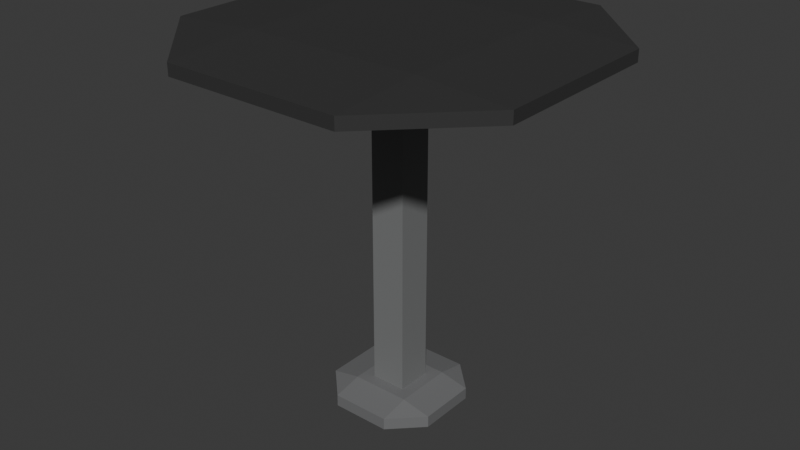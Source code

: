 # Source: Stol.blend  (saved by Blender 4.4.30; exported with 4.5.12 LTS)
import bpy
from mathutils import Matrix  # noqa: F401  (used for matrix-valued properties, if any)

bpy.ops.wm.read_factory_settings(use_empty=True)
scene = bpy.context.scene
scene.name = 'Scene'

# ---- materials (node trees are filled in below, after node groups)
mat_material = bpy.data.materials.new('Material')
mat_material.alpha_threshold = 0.0
mat_material.roughness = 0.5
mat_material.line_color = (0.0, 0.0, 0.0, 1.0)
mat_material_002 = bpy.data.materials.new('Material.002')
mat_material_001 = bpy.data.materials.new('Material.001')
mat_material_001.alpha_threshold = 0.0
mat_material_001.roughness = 0.5
mat_material_001.line_color = (0.0, 0.0, 0.0, 1.0)

# ---- material node trees
mat_material.use_nodes = True; mat_material.node_tree.nodes.clear()
_N = mat_material.node_tree.nodes; _L = mat_material.node_tree.links
n0 = _N.new('ShaderNodeOutputMaterial'); n0.name = 'Material Output'; n0.location = (300, 300)
n1 = _N.new('ShaderNodeBsdfPrincipled'); n1.name = 'Principled BSDF'; n1.location = (10, 300)
n1.inputs[0].default_value = (0.03957, 0.03957, 0.03957, 1.0)
n1.inputs[3].default_value = 1.45
_L.new(n1.outputs[0], n0.inputs[0])
n0.is_active_output = True
mat_material_002.use_nodes = True; mat_material_002.node_tree.nodes.clear()
_N = mat_material_002.node_tree.nodes; _L = mat_material_002.node_tree.links
n0 = _N.new('ShaderNodeBsdfPrincipled'); n0.name = 'Principled BSDF'; n0.location = (10, 300)
n0.inputs[0].default_value = (0.1927, 0.1969, 0.1973, 1.0)
n1 = _N.new('ShaderNodeOutputMaterial'); n1.name = 'Material Output'; n1.location = (300, 300)
_L.new(n0.outputs[0], n1.inputs[0])
n1.is_active_output = True
mat_material_001.use_nodes = True; mat_material_001.node_tree.nodes.clear()
_N = mat_material_001.node_tree.nodes; _L = mat_material_001.node_tree.links
n0 = _N.new('ShaderNodeOutputMaterial'); n0.name = 'Material Output'; n0.location = (300, 300)
n1 = _N.new('ShaderNodeBsdfPrincipled'); n1.name = 'Principled BSDF'; n1.location = (10, 300)
n1.inputs[0].default_value = (0.1669, 0.1688, 0.1718, 1.0)
n1.inputs[3].default_value = 1.45
_L.new(n1.outputs[0], n0.inputs[0])
n0.is_active_output = True

# ---- world
world_world = bpy.data.worlds.new('World'); scene.world = world_world
world_world.use_nodes = True; world_world.node_tree.nodes.clear()
_N = world_world.node_tree.nodes; _L = world_world.node_tree.links
n0 = _N.new('ShaderNodeOutputWorld'); n0.name = 'World Output'; n0.location = (300, 300)
n1 = _N.new('ShaderNodeBackground'); n1.name = 'Background'; n1.location = (10, 300)
n1.inputs[0].default_value = (0.05088, 0.05088, 0.05088, 1.0)
_L.new(n1.outputs[0], n0.inputs[0])
n0.is_active_output = True
world_world.color = (0.05088, 0.05088, 0.05088)
world_world.sun_shadow_jitter_overblur = 0.0

# ---- meshes
me_cube = bpy.data.meshes.new('Cube')
me_cube.from_pydata([(1.0, 1.0, 1.0), (1.0, 1.0, -1.0), (1.0, -1.0, 1.0), (1.0, -1.0, -1.0), (-1.0, 1.0, 1.0), (-1.0, 1.0, -1.0), (-1.0, -1.0, 1.0), (-1.0, -1.0, -1.0)], [], [(0, 4, 6, 2), (3, 2, 6, 7), (7, 6, 4, 5), (5, 1, 3, 7), (1, 0, 2, 3), (5, 4, 0, 1)])
_uv = me_cube.uv_layers.new(name='UVMap')
_uv.uv.foreach_set('vector', [0.625, 0.5, 0.875, 0.5, 0.875, 0.75, 0.625, 0.75, 0.375, 0.75, 0.625, 0.75, 0.625, 1.0, 0.375, 1.0, 0.375, 0.0, 0.625, 0.0, 0.625, 0.25, 0.375, 0.25, 0.125, 0.5, 0.375, 0.5, 0.375, 0.75, 0.125, 0.75, 0.375, 0.5, 0.625, 0.5, 0.625, 0.75, 0.375, 0.75, 0.375, 0.25, 0.625, 0.25, 0.625, 0.5, 0.375, 0.5])
me_cube.materials.append(mat_material)
me_cube.use_mirror_vertex_groups = False
me_cube.update()
me_cube_001 = bpy.data.meshes.new('Cube.001')
me_cube_001.from_pydata([(-1.0, -1.0, -1.0), (-1.0, -1.0, 1.0), (-1.0, 1.0, -1.0), (-1.0, 1.0, 1.0), (1.0, -1.0, -1.0), (1.0, -1.0, 1.0), (1.0, 1.0, -1.0), (1.0, 1.0, 1.0)], [], [(0, 1, 3, 2), (2, 3, 7, 6), (6, 7, 5, 4), (4, 5, 1, 0), (2, 6, 4, 0), (7, 3, 1, 5)])
_uv = me_cube_001.uv_layers.new(name='UVMap')
_uv.uv.foreach_set('vector', [0.375, 0.0, 0.625, 0.0, 0.625, 0.25, 0.375, 0.25, 0.375, 0.25, 0.625, 0.25, 0.625, 0.5, 0.375, 0.5, 0.375, 0.5, 0.625, 0.5, 0.625, 0.75, 0.375, 0.75, 0.375, 0.75, 0.625, 0.75, 0.625, 1.0, 0.375, 1.0, 0.125, 0.5, 0.375, 0.5, 0.375, 0.75, 0.125, 0.75, 0.625, 0.5, 0.875, 0.5, 0.875, 0.75, 0.625, 0.75])
me_cube_001.materials.append(mat_material_002)
me_cube_001.update()
me_cube_002 = bpy.data.meshes.new('Cube.002')
me_cube_002.from_pydata([(1.0, 1.0, 1.0), (1.0, 1.0, -1.0), (1.0, -1.0, 1.0), (1.0, -1.0, -1.0), (-1.0, 1.0, 1.0), (-1.0, 1.0, -1.0), (-1.0, -1.0, 1.0), (-1.0, -1.0, -1.0)], [], [(0, 4, 6, 2), (3, 2, 6, 7), (7, 6, 4, 5), (5, 1, 3, 7), (1, 0, 2, 3), (5, 4, 0, 1)])
_uv = me_cube_002.uv_layers.new(name='UVMap')
_uv.uv.foreach_set('vector', [0.625, 0.5, 0.875, 0.5, 0.875, 0.75, 0.625, 0.75, 0.375, 0.75, 0.625, 0.75, 0.625, 1.0, 0.375, 1.0, 0.375, 0.0, 0.625, 0.0, 0.625, 0.25, 0.375, 0.25, 0.125, 0.5, 0.375, 0.5, 0.375, 0.75, 0.125, 0.75, 0.375, 0.5, 0.625, 0.5, 0.625, 0.75, 0.375, 0.75, 0.375, 0.25, 0.625, 0.25, 0.625, 0.5, 0.375, 0.5])
me_cube_002.materials.append(mat_material_001)
me_cube_002.use_mirror_vertex_groups = False
me_cube_002.update()

# ---- objects
ob_cube = bpy.data.objects.new('Cube', me_cube)
ob_cube_001 = bpy.data.objects.new('Cube.001', me_cube_001)
ob_cube_002 = bpy.data.objects.new('Cube.002', me_cube_002)

# ---- transforms, parenting, visibility, modifiers, constraints
ob_cube.location = (0.0, 0.0, 3.0)
ob_cube.scale = (3.0, 3.0, 0.2)
ob_cube.lock_rotations_4d = False
ob_cube.empty_display_type = 'ARROWS'
ob_cube.lineart.crease_threshold = 0.0
_m = ob_cube.modifiers.new('Bevel', 'BEVEL')
_m.width = 0.5
_m.width_pct = 0.5
ob_cube_001.location = (0.0, 0.0, 0.0)
ob_cube_001.scale = (0.3, 0.3, 3.0)
ob_cube_002.location = (0.0, 0.0, -3.0)
ob_cube_002.scale = (1.0, 1.0, 0.2)
ob_cube_002.lock_rotations_4d = False
ob_cube_002.empty_display_type = 'ARROWS'
ob_cube_002.lineart.crease_threshold = 0.0
_m = ob_cube_002.modifiers.new('Bevel', 'BEVEL')
_m.width = 0.5
_m.width_pct = 0.5

# ---- collection membership
scene.collection.objects.link(ob_cube)
scene.collection.objects.link(ob_cube_001)
scene.collection.objects.link(ob_cube_002)

# ---- scene / render settings (as saved in the file)
scene.frame_start = 1; scene.frame_end = 250; scene.frame_set(1)
scene.render.engine = 'BLENDER_EEVEE_NEXT'
bpy.context.view_layer.update()

# ---- added for rendering (the .blend has no active camera and no usable light): camera, sun
cam_auto = bpy.data.cameras.new('AutoCamera')
cam_auto.lens = 50.0
cam_auto.sensor_width = 36.0
cam_auto.clip_end = 1000.0
ob_auto_camera = bpy.data.objects.new('AutoCamera', cam_auto)
scene.collection.objects.link(ob_auto_camera)
ob_auto_camera.location = (9.83353, -11.8002, 7.86683)
ob_auto_camera.rotation_euler = (1.09748, -7.21219e-08, 0.694738)
scene.camera = ob_auto_camera
light_auto_sun = bpy.data.lights.new('AutoSun', 'SUN')
light_auto_sun.energy = 3.0
light_auto_sun.angle = 0.0523599
ob_auto_sun = bpy.data.objects.new('AutoSun', light_auto_sun)
scene.collection.objects.link(ob_auto_sun)
ob_auto_sun.rotation_euler = (0.872665, 0.174533, 0.523599)
bpy.context.view_layer.update()
